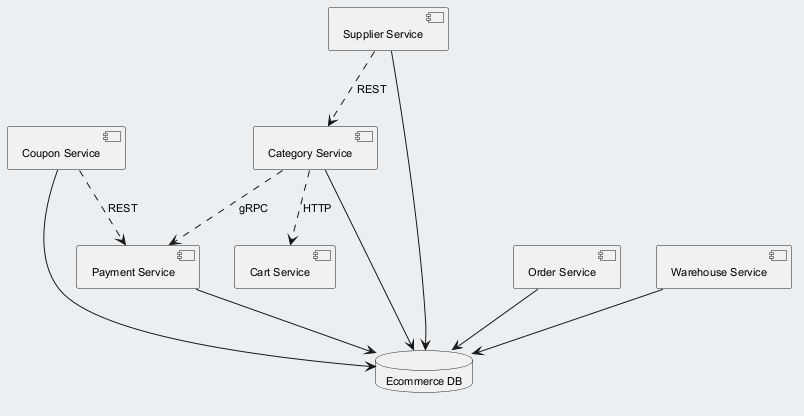

The diagram above was rendered by PlantUML. Its source (embedded in the PNG):
@startuml
skinparam backgroundColor #ECEFF1
skinparam classBackgroundColor #FFFFFF
skinparam classBorderColor #455A64
skinparam defaultFontSize 11
component "Payment Service" as C_PaymentService
component "Coupon Service" as C_CouponService
component "Supplier Service" as C_SupplierService
component "Order Service" as C_OrderService
component "Warehouse Service" as C_WarehouseService
component "Cart Service" as C_CartService
component "Category Service" as C_CategoryService
database "Ecommerce DB" as DB_ecommerce
C_PaymentService --> DB_ecommerce
C_CouponService --> DB_ecommerce
C_SupplierService --> DB_ecommerce
C_OrderService --> DB_ecommerce
C_WarehouseService --> DB_ecommerce
C_CategoryService --> DB_ecommerce
C_CouponService ..> C_PaymentService : REST
C_CategoryService ..> C_CartService : HTTP
C_SupplierService ..> C_CategoryService : REST
C_CategoryService ..> C_PaymentService : gRPC
@enduml